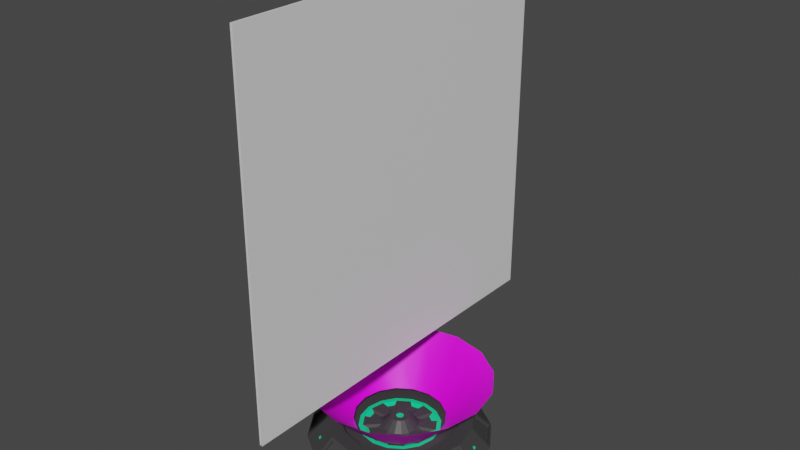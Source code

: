 # Source: holo-display.blend  (saved by Blender 2.80.75; exported with 4.5.12 LTS)
import bpy
from mathutils import Matrix  # noqa: F401  (used for matrix-valued properties, if any)

bpy.ops.wm.read_factory_settings(use_empty=True)
scene = bpy.context.scene
scene.name = 'Scene'

# ---- collections
col_collection = bpy.data.collections.new('Collection'); scene.collection.children.link(col_collection)

# ---- images (referenced by path relative to the original .blend; pixels are not part of the script)
import os
ASSET_DIR = os.environ.get("B2B_ASSET_DIR", "")  # directory of the original .blend (textures are referenced by path, not embedded)
HERE = os.path.dirname(os.path.abspath(__file__))  # packed textures are extracted next to this script under _unpacked/

def load_image(name, relpath, width, height, colorspace="sRGB"):
    """Load a texture the original file referenced (path relative to the .blend, or extracted next to this script)."""
    p = next((c for c in (os.path.join(HERE, relpath), os.path.join(ASSET_DIR, relpath)) if relpath and os.path.exists(c)), "")
    if p:
        img = bpy.data.images.load(p, check_existing=True)
        img.name = name
    else:  # same state as the original file: an image datablock whose file is absent (Cycles renders it pink)
        img = bpy.data.images.new(name, width, height)
        img.source = "FILE"
        img.filepath = "//" + (relpath or name)
    img.colorspace_settings.name = colorspace
    return img
img_ray_png = load_image('ray.png', 'ray.png', 1024, 1024, 'sRGB')

# ---- materials (node trees are filled in below, after node groups)
mat_body = bpy.data.materials.new('Body')
mat_body.use_transparent_shadow = False
mat_light = bpy.data.materials.new('Light')
mat_light.use_transparent_shadow = False
mat_image = bpy.data.materials.new('Image')
mat_image.use_transparent_shadow = False
mat_ray = bpy.data.materials.new('Ray')
mat_ray.surface_render_method = 'BLENDED'
mat_ray.blend_method = 'BLEND'
mat_ray.use_transparent_shadow = False
mat_material = bpy.data.materials.new('Material')
mat_material.surface_render_method = 'BLENDED'
mat_material.blend_method = 'BLEND'
mat_material.use_transparent_shadow = False

# ---- material node trees
mat_body.use_nodes = True; mat_body.node_tree.nodes.clear()
_N = mat_body.node_tree.nodes; _L = mat_body.node_tree.links
n0 = _N.new('ShaderNodeOutputMaterial'); n0.name = 'Material Output'; n0.location = (300, 300)
n1 = _N.new('ShaderNodeBsdfPrincipled'); n1.name = 'Principled BSDF'; n1.location = (10, 300)
n1.distribution = 'GGX'
n1.subsurface_method = 'BURLEY'
n1.inputs[0].default_value = (0.04955, 0.04955, 0.04955, 1.0)
n1.inputs[3].default_value = 1.45
n1.inputs[27].default_value = (0.0, 0.0, 0.0, 1.0)
n1.inputs[28].default_value = 1.0
_L.new(n1.outputs[0], n0.inputs[0])
n0.is_active_output = True
mat_light.use_nodes = True; mat_light.node_tree.nodes.clear()
_N = mat_light.node_tree.nodes; _L = mat_light.node_tree.links
n0 = _N.new('ShaderNodeOutputMaterial'); n0.name = 'Material Output'; n0.location = (300, 300)
n1 = _N.new('ShaderNodeBsdfPrincipled'); n1.name = 'Principled BSDF'; n1.location = (10, 300)
n1.distribution = 'GGX'
n1.subsurface_method = 'BURLEY'
n1.inputs[0].default_value = (0.0, 0.8, 0.308, 1.0)
n1.inputs[3].default_value = 1.45
n1.inputs[27].default_value = (0.0, 0.0, 0.0, 1.0)
n1.inputs[28].default_value = 1.0
_L.new(n1.outputs[0], n0.inputs[0])
n0.is_active_output = True
mat_image.use_nodes = True; mat_image.node_tree.nodes.clear()
_N = mat_image.node_tree.nodes; _L = mat_image.node_tree.links
n0 = _N.new('ShaderNodeOutputMaterial'); n0.name = 'Material Output'; n0.location = (300, 300)
n1 = _N.new('ShaderNodeBsdfPrincipled'); n1.name = 'Principled BSDF'; n1.location = (10, 300)
n1.distribution = 'GGX'
n1.subsurface_method = 'BURLEY'
n1.inputs[3].default_value = 1.45
n1.inputs[27].default_value = (0.0, 0.0, 0.0, 1.0)
n1.inputs[28].default_value = 1.0
_L.new(n1.outputs[0], n0.inputs[0])
n0.is_active_output = True
mat_ray.use_nodes = True; mat_ray.node_tree.nodes.clear()
_N = mat_ray.node_tree.nodes; _L = mat_ray.node_tree.links
n0 = _N.new('ShaderNodeBsdfPrincipled'); n0.name = 'Principled BSDF'; n0.location = (10, 300)
n0.distribution = 'GGX'
n0.subsurface_method = 'BURLEY'
n0.inputs[3].default_value = 1.45
n0.inputs[27].default_value = (0.0, 0.0, 0.0, 1.0)
n0.inputs[28].default_value = 1.0
n1 = _N.new('ShaderNodeTexImage'); n1.name = 'Image Texture'; n1.location = (-342, 255)
n1.image = img_ray_png
n2 = _N.new('ShaderNodeOutputMaterial'); n2.name = 'Material Output'; n2.location = (317, 273)
_L.new(n1.outputs[0], n0.inputs[0])
_L.new(n0.outputs[0], n2.inputs[0])
_L.new(n1.outputs[1], n0.inputs[4])
n2.is_active_output = True
mat_material.use_nodes = True; mat_material.node_tree.nodes.clear()
_N = mat_material.node_tree.nodes; _L = mat_material.node_tree.links
n0 = _N.new('ShaderNodeOutputMaterial'); n0.name = 'Material Output'; n0.location = (300, 300)
n1 = _N.new('ShaderNodeBsdfPrincipled'); n1.name = 'Principled BSDF'; n1.location = (10, 300)
n1.distribution = 'GGX'
n1.subsurface_method = 'BURLEY'
n1.inputs[0].default_value = (0.0, 1.0, 0.2168, 1.0)
n1.inputs[3].default_value = 1.45
n1.inputs[4].default_value = 0.0
n1.inputs[27].default_value = (0.0, 0.0, 0.0, 1.0)
n1.inputs[28].default_value = 1.0
_L.new(n1.outputs[0], n0.inputs[0])
n0.is_active_output = True

# ---- world
world_world = bpy.data.worlds.new('World'); scene.world = world_world
world_world.use_nodes = True; world_world.node_tree.nodes.clear()
_N = world_world.node_tree.nodes; _L = world_world.node_tree.links
n0 = _N.new('ShaderNodeOutputWorld'); n0.name = 'World Output'; n0.location = (300, 300)
n1 = _N.new('ShaderNodeBackground'); n1.name = 'Background'; n1.location = (10, 300)
n1.inputs[0].default_value = (0.05088, 0.05088, 0.05088, 1.0)
_L.new(n1.outputs[0], n0.inputs[0])
n0.is_active_output = True
world_world.color = (0.05088, 0.05088, 0.05088)
world_world.use_sun_shadow = False
world_world.sun_shadow_jitter_overblur = 0.0

# ---- meshes
me_circle = bpy.data.meshes.new('Circle')
me_circle.from_pydata([(0.0, 0.1, 0.0), (-0.03827, 0.09239, 0.0), (-0.07071, 0.07071, 0.0), (-0.09239, 0.03827, 0.0), (-0.1, -4.371e-09, 0.0), (-0.09239, -0.03827, 0.0), (-0.07071, -0.07071, 0.0), (-0.03827, -0.09239, 0.0), (-1.51e-08, -0.1, 0.0), (0.03827, -0.09239, 0.0), (0.07071, -0.07071, 0.0), (0.09239, -0.03827, 0.0), (0.1, 1.192e-09, 0.0), (0.09239, 0.03827, 0.0), (0.07071, 0.07071, 0.0), (0.03827, 0.09239, 0.0), (-0.03061, 0.07391, 0.02), (-9.779e-10, 0.08, 0.02), (-0.05657, 0.05657, 0.02), (-0.07391, 0.03061, 0.02), (-0.08, -3.869e-09, 0.02), (-0.07391, -0.03061, 0.02), (-0.05657, -0.05657, 0.02), (-0.03061, -0.07391, 0.02), (-1.306e-08, -0.08, 0.02), (0.03061, -0.07391, 0.02), (0.05657, -0.05657, 0.02), (0.07391, -0.03061, 0.02), (0.08, 5.815e-10, 0.02), (0.07391, 0.03061, 0.02), (0.05657, 0.05657, 0.02), (0.03061, 0.07391, 0.02), (-0.02449, 0.05913, 0.02), (-2.04e-09, 0.064, 0.02), (-0.04525, 0.04525, 0.02), (-0.05913, 0.02449, 0.02), (-0.064, -2.723e-09, 0.02), (-0.05913, -0.02449, 0.02), (-0.04525, -0.04525, 0.02), (-0.02449, -0.05913, 0.02), (-1.17e-08, -0.064, 0.02), (0.02449, -0.05913, 0.02), (0.04525, -0.04525, 0.02), (0.05913, -0.02449, 0.02), (0.064, 8.377e-10, 0.02), (0.05913, 0.02449, 0.02), (0.04525, 0.04525, 0.02), (0.02449, 0.05913, 0.02), (-0.02449, 0.05913, 0.01), (-2.04e-09, 0.064, 0.01), (-0.04525, 0.04525, 0.01), (-0.05913, 0.02449, 0.01), (-0.064, -2.723e-09, 0.01), (-0.05913, -0.02449, 0.01), (-0.04525, -0.04525, 0.01), (-0.02449, -0.05913, 0.01), (-1.17e-08, -0.064, 0.01), (0.02449, -0.05913, 0.01), (0.04525, -0.04525, 0.01), (0.05913, -0.02449, 0.01), (0.064, 8.377e-10, 0.01), (0.05913, 0.02449, 0.01), (0.04525, 0.04525, 0.01), (0.02449, 0.05913, 0.01), (-0.01714, 0.04139, 0.01), (-3.523e-09, 0.0448, 0.01), (-0.03168, 0.03168, 0.01), (-0.04139, 0.01714, 0.01), (-0.0448, -1.487e-09, 0.01), (-0.04139, -0.01714, 0.01), (-0.03168, -0.03168, 0.01), (-0.01714, -0.04139, 0.01), (-1.029e-08, -0.0448, 0.01), (0.01714, -0.04139, 0.01), (0.03168, -0.03168, 0.01), (0.04139, -0.01714, 0.01), (0.0448, 1.005e-09, 0.01), (0.04139, 0.01714, 0.01), (0.03168, 0.03168, 0.01), (0.01714, 0.04139, 0.01), (-0.01543, 0.03725, 0.01), (-3.974e-09, 0.04032, 0.01), (-0.02851, 0.02851, 0.01), (-0.03725, 0.01543, 0.01), (-0.04032, -1.152e-09, 0.01), (-0.03725, -0.01543, 0.01), (-0.02851, -0.02851, 0.01), (-0.01543, -0.03725, 0.01), (-1.006e-08, -0.04032, 0.01), (0.01543, -0.03725, 0.01), (0.02851, -0.02851, 0.01), (0.03725, -0.01543, 0.01), (0.04032, 1.091e-09, 0.01), (0.03725, 0.01543, 0.01), (0.02851, 0.02851, 0.01), (0.01543, 0.03725, 0.01), (-0.007715, 0.01863, 0.01), (-5.974e-09, 0.02016, 0.01), (-0.01426, 0.01426, 0.01), (-0.01863, 0.007715, 0.01), (-0.02016, -3.432e-10, 0.01), (-0.01863, -0.007715, 0.01), (-0.01426, -0.01426, 0.01), (-0.007715, -0.01863, 0.01), (-9.018e-09, -0.02016, 0.01), (0.007715, -0.01863, 0.01), (0.01426, -0.01426, 0.01), (0.01863, -0.007715, 0.01), (0.02016, 7.784e-10, 0.01), (0.01863, 0.007715, 0.01), (0.01426, 0.01426, 0.01), (0.007715, 0.01863, 0.01), (-0.003857, 0.009313, 0.02), (-6.756e-09, 0.01008, 0.02), (-0.007128, 0.007128, 0.02), (-0.009313, 0.003857, 0.02), (-0.01008, 3.025e-12, 0.02), (-0.009313, -0.003857, 0.02), (-0.007128, -0.007128, 0.02), (-0.003857, -0.009313, 0.02), (-8.278e-09, -0.01008, 0.02), (0.003857, -0.009313, 0.02), (0.007128, -0.007128, 0.02), (0.009313, -0.003857, 0.02), (0.01008, 5.638e-10, 0.02), (0.009313, 0.003857, 0.02), (0.007128, 0.007128, 0.02), (0.003857, 0.009313, 0.02), (-0.001543, 0.003725, 0.02), (-7.199e-09, 0.004032, 0.02), (-0.002851, 0.002851, 0.02), (-0.003725, 0.001543, 0.02), (-0.004032, 4.203e-10, 0.02), (-0.003725, -0.001543, 0.02), (-0.002851, -0.002851, 0.02), (-0.001543, -0.003725, 0.02), (-7.808e-09, -0.004032, 0.02), (0.001543, -0.003725, 0.02), (0.002851, -0.002851, 0.02), (0.003725, -0.001543, 0.02), (0.004032, 6.446e-10, 0.02), (0.003725, 0.001543, 0.02), (0.002851, 0.002851, 0.02), (0.001543, 0.003725, 0.02), (-0.01933, 0.08716, 0.009), (-0.0155, 0.08792, 0.009), (-0.07529, 0.04796, 0.009), (-0.07313, 0.05121, 0.009), (-0.08716, -0.01933, 0.009), (-0.08792, -0.0155, 0.009), (-0.04796, -0.07529, 0.009), (-0.05121, -0.07313, 0.009), (0.01933, -0.08716, 0.009), (0.0155, -0.08792, 0.009), (0.07529, -0.04796, 0.009), (0.07313, -0.05121, 0.009), (0.08716, 0.01933, 0.009), (0.08792, 0.0155, 0.009), (0.04796, 0.07529, 0.009), (0.05121, 0.07313, 0.009), (-0.01856, 0.08531, 0.011), (-0.0155, 0.08592, 0.011), (-0.07345, 0.0472, 0.011), (-0.07171, 0.04979, 0.011), (-0.08531, -0.01856, 0.011), (-0.08592, -0.0155, 0.011), (-0.0472, -0.07345, 0.011), (-0.04979, -0.07171, 0.011), (0.01856, -0.08531, 0.011), (0.0155, -0.08592, 0.011), (0.07345, -0.0472, 0.011), (0.07171, -0.04979, 0.011), (0.08531, 0.01856, 0.011), (0.08592, 0.0155, 0.011), (0.0472, 0.07345, 0.011), (0.04979, 0.07171, 0.011), (-0.06638, 0.07125, 0.002), (-0.04042, 0.08859, 0.002), (-0.09731, 0.003444, 0.002), (-0.09123, 0.03406, 0.002), (-0.07125, -0.06638, 0.002), (-0.08859, -0.04042, 0.002), (-0.003444, -0.09731, 0.002), (-0.03406, -0.09123, 0.002), (0.06638, -0.07125, 0.002), (0.04042, -0.08859, 0.002), (0.09731, -0.003444, 0.002), (0.09123, -0.03406, 0.002), (0.07125, 0.06638, 0.002), (0.08859, 0.04042, 0.002), (0.003444, 0.09731, 0.002), (0.03406, 0.09123, 0.002), (-0.05506, 0.05993, 0.018), (-0.0343, 0.07381, 0.018), (-0.08131, 0.003444, 0.018), (-0.07644, 0.02794, 0.018), (-0.05993, -0.05506, 0.018), (-0.07381, -0.0343, 0.018), (-0.003444, -0.08131, 0.018), (-0.02794, -0.07644, 0.018), (0.05506, -0.05993, 0.018), (0.0343, -0.07381, 0.018), (0.08131, -0.003444, 0.018), (0.07644, -0.02794, 0.018), (0.05993, 0.05506, 0.018), (0.07381, 0.0343, 0.018), (0.003444, 0.08131, 0.018), (0.02794, 0.07644, 0.018), (-0.06509, 0.06932, -0.0002745), (-0.03913, 0.08666, -0.0002745), (-0.09504, 0.002992, -0.0002745), (-0.08895, 0.03361, -0.0002745), (-0.06932, -0.06509, -0.0002745), (-0.08666, -0.03913, -0.0002745), (-0.002992, -0.09504, -0.0002745), (-0.03361, -0.08895, -0.0002745), (0.06509, -0.06932, -0.0002745), (0.03913, -0.08666, -0.0002745), (0.09504, -0.002992, -0.0002745), (0.08895, -0.03361, -0.0002745), (0.06932, 0.06509, -0.0002745), (0.08666, 0.03913, -0.0002745), (0.002992, 0.09504, -0.0002745), (0.03361, 0.08895, -0.0002745), (-0.05377, 0.05801, 0.01573), (-0.03301, 0.07188, 0.01573), (-0.07904, 0.002992, 0.01573), (-0.07417, 0.02748, 0.01573), (-0.05801, -0.05377, 0.01573), (-0.07188, -0.03301, 0.01573), (-0.002992, -0.07904, 0.01573), (-0.02748, -0.07417, 0.01573), (0.05377, -0.05801, 0.01573), (0.03301, -0.07188, 0.01573), (0.07904, -0.002992, 0.01573), (0.07417, -0.02748, 0.01573), (0.05801, 0.05377, 0.01573), (0.07188, 0.03301, 0.01573), (0.002992, 0.07904, 0.01573), (0.02748, 0.07417, 0.01573), (-0.01061, 0.03317, 0.008), (-0.002893, 0.0347, 0.008), (-0.03096, 0.01595, 0.008), (-0.02659, 0.02249, 0.008), (-0.03317, -0.01061, 0.008), (-0.0347, -0.002893, 0.008), (-0.01595, -0.03096, 0.008), (-0.02249, -0.02659, 0.008), (0.01061, -0.03317, 0.008), (0.002893, -0.0347, 0.008), (0.03096, -0.01595, 0.008), (0.02659, -0.02249, 0.008), (0.03317, 0.01061, 0.008), (0.0347, 0.002893, 0.008), (0.01595, 0.03096, 0.008), (0.02249, 0.02659, 0.008), (-0.006751, 0.02386, 0.008), (-0.002893, 0.02462, 0.008), (-0.02164, 0.0121, 0.008), (-0.01946, 0.01537, 0.008), (-0.02386, -0.006751, 0.008), (-0.02462, -0.002893, 0.008), (-0.0121, -0.02164, 0.008), (-0.01537, -0.01946, 0.008), (0.006751, -0.02386, 0.008), (0.002893, -0.02462, 0.008), (0.02164, -0.0121, 0.008), (0.01946, -0.01537, 0.008), (0.02386, 0.006751, 0.008), (0.02462, 0.002893, 0.008), (0.0121, 0.02164, 0.008), (0.01537, 0.01946, 0.008)], [], [(1, 0, 15, 14, 13, 12, 11, 10, 9, 8, 7, 6, 5, 4, 3, 2), (27, 28, 44, 43), (16, 17, 161, 160), (30, 29, 205, 204), (25, 9, 185, 201), (2, 3, 146, 147), (9, 25, 168, 152), (15, 0, 190, 191), (29, 28, 173, 172), (1, 2, 176, 177), (17, 0, 145, 161), (0, 17, 206, 190), (28, 27, 203, 202), (14, 15, 158, 159), (0, 1, 144, 145), (16, 1, 177, 193), (13, 14, 188, 189), (1, 16, 160, 144), (32, 34, 50, 48), (20, 21, 37, 36), (28, 29, 45, 44), (21, 22, 38, 37), (29, 30, 46, 45), (22, 23, 39, 38), (30, 31, 47, 46), (23, 24, 40, 39), (17, 16, 32, 33), (31, 17, 33, 47), (24, 25, 41, 40), (16, 18, 34, 32), (25, 26, 42, 41), (18, 19, 35, 34), (26, 27, 43, 42), (19, 20, 36, 35), (54, 55, 71, 70), (41, 42, 58, 57), (34, 35, 51, 50), (42, 43, 59, 58), (35, 36, 52, 51), (43, 44, 60, 59), (36, 37, 53, 52), (44, 45, 61, 60), (37, 38, 54, 53), (45, 46, 62, 61), (38, 39, 55, 54), (46, 47, 63, 62), (39, 40, 56, 55), (33, 32, 48, 49), (47, 33, 49, 63), (40, 41, 57, 56), (75, 76, 92, 91), (62, 63, 79, 78), (55, 56, 72, 71), (49, 48, 64, 65), (63, 49, 65, 79), (56, 57, 73, 72), (48, 50, 66, 64), (57, 58, 74, 73), (50, 51, 67, 66), (58, 59, 75, 74), (51, 52, 68, 67), (59, 60, 76, 75), (52, 53, 69, 68), (60, 61, 77, 76), (53, 54, 70, 69), (61, 62, 78, 77), (89, 90, 106, 105), (68, 69, 85, 84), (76, 77, 93, 92), (69, 70, 86, 85), (77, 78, 94, 93), (70, 71, 87, 86), (78, 79, 95, 94), (71, 72, 88, 87), (65, 64, 80, 81), (79, 65, 81, 95), (72, 73, 89, 88), (64, 66, 82, 80), (73, 74, 90, 89), (66, 67, 83, 82), (74, 75, 91, 90), (67, 68, 84, 83), (110, 111, 127, 126), (93, 109, 268, 252), (82, 83, 242, 243), (83, 84, 100, 99), (91, 92, 108, 107), (107, 106, 267, 266), (85, 101, 260, 244), (85, 86, 102, 101), (93, 94, 110, 109), (94, 95, 254, 255), (108, 92, 253, 269), (87, 88, 104, 103), (81, 80, 240, 241), (95, 81, 97, 111), (105, 104, 265, 264), (80, 82, 98, 96), (116, 117, 133, 132), (103, 104, 120, 119), (97, 96, 112, 113), (111, 97, 113, 127), (104, 105, 121, 120), (96, 98, 114, 112), (105, 106, 122, 121), (98, 99, 115, 114), (106, 107, 123, 122), (99, 100, 116, 115), (107, 108, 124, 123), (100, 101, 117, 116), (108, 109, 125, 124), (101, 102, 118, 117), (109, 110, 126, 125), (102, 103, 119, 118), (128, 130, 131, 132, 133, 134, 135, 136, 137, 138, 139, 140, 141, 142, 143, 129), (124, 125, 141, 140), (117, 118, 134, 133), (125, 126, 142, 141), (118, 119, 135, 134), (126, 127, 143, 142), (119, 120, 136, 135), (113, 112, 128, 129), (127, 113, 129, 143), (120, 121, 137, 136), (112, 114, 130, 128), (121, 122, 138, 137), (114, 115, 131, 130), (122, 123, 139, 138), (115, 116, 132, 131), (123, 124, 140, 139), (157, 156, 172, 173), (151, 150, 166, 167), (159, 158, 174, 175), (145, 144, 160, 161), (153, 152, 168, 169), (147, 146, 162, 163), (155, 154, 170, 171), (149, 148, 164, 165), (18, 2, 147, 163), (31, 30, 175, 174), (26, 10, 155, 171), (4, 5, 148, 149), (19, 18, 163, 162), (3, 19, 162, 146), (13, 29, 172, 156), (11, 27, 170, 154), (6, 7, 150, 151), (28, 12, 157, 173), (21, 20, 165, 164), (20, 4, 149, 165), (22, 6, 151, 167), (8, 9, 152, 153), (5, 21, 164, 148), (23, 22, 167, 166), (30, 14, 159, 175), (10, 11, 154, 155), (7, 23, 166, 150), (25, 24, 169, 168), (15, 31, 174, 158), (12, 13, 156, 157), (24, 8, 153, 169), (27, 26, 171, 170), (184, 200, 232, 216), (179, 178, 210, 211), (204, 205, 237, 236), (176, 192, 224, 208), (177, 176, 208, 209), (202, 203, 235, 234), (201, 185, 217, 233), (200, 201, 233, 232), (2, 18, 192, 176), (3, 4, 178, 179), (18, 16, 193, 192), (10, 26, 200, 184), (17, 31, 207, 206), (19, 3, 179, 195), (5, 6, 180, 181), (29, 13, 189, 205), (20, 19, 195, 194), (27, 11, 187, 203), (12, 28, 202, 186), (4, 20, 194, 178), (7, 8, 182, 183), (6, 22, 196, 180), (22, 21, 197, 196), (21, 5, 181, 197), (9, 10, 184, 185), (14, 30, 204, 188), (24, 23, 199, 198), (23, 7, 183, 199), (11, 12, 186, 187), (31, 15, 191, 207), (26, 25, 201, 200), (8, 24, 198, 182), (213, 212, 228, 229), (221, 220, 236, 237), (215, 214, 230, 231), (223, 222, 238, 239), (209, 208, 224, 225), (217, 216, 232, 233), (211, 210, 226, 227), (219, 218, 234, 235), (206, 207, 239, 238), (181, 180, 212, 213), (195, 179, 211, 227), (205, 189, 221, 237), (183, 182, 214, 215), (203, 187, 219, 235), (186, 202, 234, 218), (185, 184, 216, 217), (178, 194, 226, 210), (180, 196, 228, 212), (187, 186, 218, 219), (197, 181, 213, 229), (189, 188, 220, 221), (188, 204, 236, 220), (191, 190, 222, 223), (199, 183, 215, 231), (192, 193, 225, 224), (207, 191, 223, 239), (194, 195, 227, 226), (182, 198, 230, 214), (196, 197, 229, 228), (193, 177, 209, 225), (198, 199, 231, 230), (190, 206, 238, 222), (243, 242, 258, 259), (251, 250, 266, 267), (245, 244, 260, 261), (253, 252, 268, 269), (247, 246, 262, 263), (255, 254, 270, 271), (241, 240, 256, 257), (249, 248, 264, 265), (102, 86, 247, 263), (109, 108, 269, 268), (84, 85, 244, 245), (110, 94, 255, 271), (96, 97, 257, 256), (87, 103, 262, 246), (111, 110, 271, 270), (86, 87, 246, 247), (95, 111, 270, 254), (99, 98, 259, 258), (104, 88, 249, 265), (106, 90, 251, 267), (88, 89, 248, 249), (80, 96, 256, 240), (89, 105, 264, 248), (101, 100, 261, 260), (97, 81, 241, 257), (83, 99, 258, 242), (90, 91, 250, 251), (98, 82, 243, 259), (103, 102, 263, 262), (91, 107, 266, 250), (92, 93, 252, 253), (100, 84, 245, 261)])
me_circle.polygons.foreach_set('material_index', [0, 0, 0, 0, 0, 0, 0, 0, 0, 0, 0, 0, 0, 0, 0, 0, 0, 0, 0, 0, 0, 0, 0, 0, 0, 0, 0, 0, 0, 0, 0, 0, 0, 0, 0, 0, 0, 0, 0, 0, 0, 0, 0, 0, 0, 0, 0, 0, 0, 0, 1, 0, 0, 0, 0, 0, 0, 0, 0, 0, 0, 0, 0, 0, 0, 0, 0, 1, 1, 1, 1, 1, 1, 1, 1, 1, 1, 1, 1, 1, 1, 1, 0, 0, 1, 0, 0, 0, 0, 0, 0, 1, 0, 0, 1, 0, 0, 0, 0, 0, 0, 0, 0, 0, 0, 0, 0, 0, 0, 0, 0, 0, 0, 0, 1, 0, 0, 0, 0, 0, 0, 0, 0, 0, 0, 0, 0, 0, 0, 0, 1, 1, 1, 1, 1, 1, 1, 1, 0, 0, 0, 0, 0, 0, 0, 0, 0, 0, 0, 0, 0, 0, 0, 0, 0, 0, 0, 0, 0, 0, 0, 0, 0, 0, 0, 0, 0, 0, 0, 0, 0, 0, 0, 0, 0, 0, 0, 0, 0, 0, 0, 0, 0, 0, 0, 0, 0, 0, 0, 0, 0, 0, 0, 0, 0, 0, 0, 0, 0, 0, 0, 0, 0, 0, 0, 0, 0, 0, 0, 0, 0, 0, 0, 0, 0, 0, 0, 0, 0, 0, 0, 0, 0, 0, 0, 0, 0, 0, 0, 0, 0, 0, 0, 0, 0, 0, 1, 0, 0, 0, 0, 1, 0, 0, 0, 0, 1, 0, 0, 0, 0, 0, 1, 0, 0, 0, 1, 0])
_uv = me_circle.uv_layers.new(name='UVMap')
_uv.uv.foreach_set('vector', [0.0, 0.0, 0.0, 0.0, 0.0, 0.0, 0.0, 0.0, 0.0, 0.0, 0.0, 0.0, 0.0, 0.0, 0.0, 0.0, 0.0, 0.0, 0.0, 0.0, 0.0, 0.0, 0.0, 0.0, 0.0, 0.0, 0.0, 0.0, 0.0, 0.0, 0.0, 0.0, 0.0, 0.0, 0.0, 0.0, 0.0, 0.0, 0.0, 0.0, 0.0, 0.0, 0.0, 0.0, 0.0, 0.0, 0.0, 0.0, 0.0, 0.0, 0.0, 0.0, 0.0, 0.0, 0.0, 0.0, 0.0, 0.0, 0.0, 0.0, 0.0, 0.0, 0.0, 0.0, 0.0, 0.0, 0.0, 0.0, 0.0, 0.0, 0.0, 0.0, 0.0, 0.0, 0.0, 0.0, 0.0, 0.0, 0.0, 0.0, 0.0, 0.0, 0.0, 0.0, 0.0, 0.0, 0.0, 0.0, 0.0, 0.0, 0.0, 0.0, 0.0, 0.0, 0.0, 0.0, 0.0, 0.0, 0.0, 0.0, 0.0, 0.0, 0.0, 0.0, 0.0, 0.0, 0.0, 0.0, 0.0, 0.0, 0.0, 0.0, 0.0, 0.0, 0.0, 0.0, 0.0, 0.0, 0.0, 0.0, 0.0, 0.0, 0.0, 0.0, 0.0, 0.0, 0.0, 0.0, 0.0, 0.0, 0.0, 0.0, 0.0, 0.0, 0.0, 0.0, 0.0, 0.0, 0.0, 0.0, 0.0, 0.0, 0.0, 0.0, 0.0, 0.0, 0.0, 0.0, 0.0, 0.0, 0.0, 0.0, 0.0, 0.0, 0.0, 0.0, 0.0, 0.0, 0.0, 0.0, 0.0, 0.0, 0.0, 0.0, 0.0, 0.0, 0.0, 0.0, 0.0, 0.0, 0.0, 0.0, 0.0, 0.0, 0.0, 0.0, 0.0, 0.0, 0.0, 0.0, 0.0, 0.0, 0.0, 0.0, 0.0, 0.0, 0.0, 0.0, 0.0, 0.0, 0.0, 0.0, 0.0, 0.0, 0.0, 0.0, 0.0, 0.0, 0.0, 0.0, 0.0, 0.0, 0.0, 0.0, 0.0, 0.0, 0.0, 0.0, 0.0, 0.0, 0.0, 0.0, 0.0, 0.0, 0.0, 0.0, 0.0, 0.0, 0.0, 0.0, 0.0, 0.0, 0.0, 0.0, 0.0, 0.0, 0.0, 0.0, 0.0, 0.0, 0.0, 0.0, 0.0, 0.0, 0.0, 0.0, 0.0, 0.0, 0.0, 0.0, 0.0, 0.0, 0.0, 0.0, 0.0, 0.0, 0.0, 0.0, 0.0, 0.0, 0.0, 0.0, 0.0, 0.0, 0.0, 0.0, 0.0, 0.0, 0.0, 0.0, 0.0, 0.0, 0.0, 0.0, 0.0, 0.0, 0.0, 0.0, 0.0, 0.0, 0.0, 0.0, 0.0, 0.0, 0.0, 0.0, 0.0, 0.0, 0.0, 0.0, 0.0, 0.0, 0.0, 0.0, 0.0, 0.0, 0.0, 0.0, 0.0, 0.0, 0.0, 0.0, 0.0, 0.0, 0.0, 0.0, 0.0, 0.0, 0.0, 0.0, 0.0, 0.0, 0.0, 0.0, 0.0, 0.0, 0.0, 0.0, 0.0, 0.0, 0.0, 0.0, 0.0, 0.0, 0.0, 0.0, 0.0, 0.0, 0.0, 0.0, 0.0, 0.0, 0.0, 0.0, 0.0, 0.0, 0.0, 0.0, 0.0, 0.0, 0.0, 0.0, 0.0, 0.0, 0.0, 0.0, 0.0, 0.0, 0.0, 0.0, 0.0, 0.0, 0.0, 0.0, 0.0, 0.0, 0.0, 0.0, 0.0, 0.0, 0.0, 0.0, 0.0, 0.0, 0.0, 0.0, 0.0, 0.0, 0.0, 0.0, 0.0, 0.0, 0.0, 0.0, 0.0, 0.0, 0.0, 0.0, 0.0, 0.0, 0.0, 0.0, 0.0, 0.0, 0.0, 0.0, 0.0, 0.0, 0.0, 0.0, 0.0, 0.0, 0.0, 0.0, 0.0, 0.0, 0.0, 0.0, 0.0, 0.0, 0.0, 0.0, 0.0, 0.0, 0.0, 0.0, 0.0, 0.0, 0.0, 0.0, 0.0, 0.0, 0.0, 0.0, 0.0, 0.0, 0.0, 0.0, 0.0, 0.0, 0.0, 0.0, 0.0, 0.0, 0.0, 0.0, 0.0, 0.0, 0.0, 0.0, 0.0, 0.0, 0.0, 0.0, 0.0, 0.0, 0.0, 0.0, 0.0, 0.0, 0.0, 0.0, 0.0, 0.0, 0.0, 0.0, 0.0, 0.0, 0.0, 0.0, 0.0, 0.0, 0.0, 0.0, 0.0, 0.0, 0.0, 0.0, 0.0, 0.0, 0.0, 0.0, 0.0, 0.0, 0.0, 0.0, 0.0, 0.0, 0.0, 0.0, 0.0, 0.0, 0.0, 0.0, 0.0, 0.0, 0.0, 0.0, 0.0, 0.0, 0.0, 0.0, 0.0, 0.0, 0.0, 0.0, 0.0, 0.0, 0.0, 0.0, 0.0, 0.0, 0.0, 0.0, 0.0, 0.0, 0.0, 0.0, 0.0, 0.0, 0.0, 0.0, 0.0, 0.0, 0.0, 0.0, 0.0, 0.0, 0.0, 0.0, 0.0, 0.0, 0.0, 0.0, 0.0, 0.0, 0.0, 0.0, 0.0, 0.0, 0.0, 0.0, 0.0, 0.0, 0.0, 0.0, 0.0, 0.0, 0.0, 0.0, 0.0, 0.0, 0.0, 0.0, 0.0, 0.0, 0.0, 0.0, 0.0, 0.0, 0.0, 0.0, 0.0, 0.0, 0.0, 0.0, 0.0, 0.0, 0.0, 0.0, 0.0, 0.0, 0.0, 0.0, 0.0, 0.0, 0.0, 0.0, 0.0, 0.0, 0.0, 0.0, 0.0, 0.0, 0.0, 0.0, 0.0, 0.0, 0.0, 0.0, 0.0, 0.0, 0.0, 0.0, 0.0, 0.0, 0.0, 0.0, 0.0, 0.0, 0.0, 0.0, 0.0, 0.0, 0.0, 0.0, 0.0, 0.0, 0.0, 0.0, 0.0, 0.0, 0.0, 0.0, 0.0, 0.0, 0.0, 0.0, 0.0, 0.0, 0.0, 0.0, 0.0, 0.0, 0.0, 0.0, 0.0, 0.0, 0.0, 0.0, 0.0, 0.0, 0.0, 0.0, 0.0, 0.0, 0.0, 0.0, 0.0, 0.0, 0.0, 0.0, 0.0, 0.0, 0.0, 0.0, 0.0, 0.0, 0.0, 0.0, 0.0, 0.0, 0.0, 0.0, 0.0, 0.0, 0.0, 0.0, 0.0, 0.0, 0.0, 0.0, 0.0, 0.0, 0.0, 0.0, 0.0, 0.0, 0.0, 0.0, 0.0, 0.0, 0.0, 0.0, 0.0, 0.0, 0.0, 0.0, 0.0, 0.0, 0.0, 0.0, 0.0, 0.0, 0.0, 0.0, 0.0, 0.0, 0.0, 0.0, 0.0, 0.0, 0.0, 0.0, 0.0, 0.0, 0.0, 0.0, 0.0, 0.0, 0.0, 0.0, 0.0, 0.0, 0.0, 0.0, 0.0, 0.0, 0.0, 0.0, 0.0, 0.0, 0.0, 0.0, 0.0, 0.0, 0.0, 0.0, 0.0, 0.0, 0.0, 0.0, 0.0, 0.0, 0.0, 0.0, 0.0, 0.0, 0.0, 0.0, 0.0, 0.0, 0.0, 0.0, 0.0, 0.0, 0.0, 0.0, 0.0, 0.0, 0.0, 0.0, 0.0, 0.0, 0.0, 0.0, 0.0, 0.0, 0.0, 0.0, 0.0, 0.0, 0.0, 0.0, 0.0, 0.0, 0.0, 0.0, 0.0, 0.0, 0.0, 0.0, 0.0, 0.0, 0.0, 0.0, 0.0, 0.0, 0.0, 0.0, 0.0, 0.0, 0.0, 0.0, 0.0, 0.0, 0.0, 0.0, 0.0, 0.0, 0.0, 0.0, 0.0, 0.0, 0.0, 0.0, 0.0, 0.0, 0.0, 0.0, 0.0, 0.0, 0.0, 0.0, 0.0, 0.0, 0.0, 0.0, 0.0, 0.0, 0.0, 0.0, 0.0, 0.0, 0.0, 0.0, 0.0, 0.0, 0.0, 0.0, 0.0, 0.0, 0.0, 0.0, 0.0, 0.0, 0.0, 0.0, 0.0, 0.0, 0.0, 0.0, 0.0, 0.0, 0.0, 0.0, 0.0, 0.0, 0.0, 0.0, 0.0, 0.0, 0.0, 0.0, 0.0, 0.0, 0.0, 0.0, 0.0, 0.0, 0.0, 0.0, 0.0, 0.0, 0.0, 0.0, 0.0, 0.0, 0.0, 0.0, 0.0, 0.0, 0.0, 0.0, 0.0, 0.0, 0.0, 0.0, 0.0, 0.0, 0.0, 0.0, 0.0, 0.0, 0.0, 0.0, 0.0, 0.0, 0.0, 0.0, 0.0, 0.0, 0.0, 0.0, 0.0, 0.0, 0.0, 0.0, 0.0, 0.0, 0.0, 0.0, 0.0, 0.0, 0.0, 0.0, 0.0, 0.0, 0.0, 0.0, 0.0, 0.0, 0.0, 0.0, 0.0, 0.0, 0.0, 0.0, 0.0, 0.0, 0.0, 0.0, 0.0, 0.0, 0.0, 0.0, 0.0, 0.0, 0.0, 0.0, 0.0, 0.0, 0.0, 0.0, 0.0, 0.0, 0.0, 0.0, 0.0, 0.0, 0.0, 0.0, 0.0, 0.0, 0.0, 0.0, 0.0, 0.0, 0.0, 0.0, 0.0, 0.0, 0.0, 0.0, 0.0, 0.0, 0.0, 0.0, 0.0, 0.0, 0.0, 0.0, 0.0, 0.0, 0.0, 0.0, 0.0, 0.0, 0.0, 0.0, 0.0, 0.0, 0.0, 0.0, 0.0, 0.0, 0.0, 0.0, 0.0, 0.0, 0.0, 0.0, 0.0, 0.0, 0.0, 0.0, 0.0, 0.0, 0.0, 0.0, 0.0, 0.0, 0.0, 0.0, 0.0, 0.0, 0.0, 0.0, 0.0, 0.0, 0.0, 0.0, 0.0, 0.0, 0.0, 0.0, 0.0, 0.0, 0.0, 0.0, 0.0, 0.0, 0.0, 0.0, 0.0, 0.0, 0.0, 0.0, 0.0, 0.0, 0.0, 0.0, 0.0, 0.0, 0.0, 0.0, 0.0, 0.0, 0.0, 0.0, 0.0, 0.0, 0.0, 0.0, 0.0, 0.0, 0.0, 0.0, 0.0, 0.0, 0.0, 0.0, 0.0, 0.0, 0.0, 0.0, 0.0, 0.0, 0.0, 0.0, 0.0, 0.0, 0.0, 0.0, 0.0, 0.0, 0.0, 0.0, 0.0, 0.0, 0.0, 0.0, 0.0, 0.0, 0.0, 0.0, 0.0, 0.0, 0.0, 0.0, 0.0, 0.0, 0.0, 0.0, 0.0, 0.0, 0.0, 0.0, 0.0, 0.0, 0.0, 0.0, 0.0, 0.0, 0.0, 0.0, 0.0, 0.0, 0.0, 0.0, 0.0, 0.0, 0.0, 0.0, 0.0, 0.0, 0.0, 0.0, 0.0, 0.0, 0.0, 0.0, 0.0, 0.0, 0.0, 0.0, 0.0, 0.0, 0.0, 0.0, 0.0, 0.0, 0.0, 0.0, 0.0, 0.0, 0.0, 0.0, 0.0, 0.0, 0.0, 0.0, 0.0, 0.0, 0.0, 0.0, 0.0, 0.0, 0.0, 0.0, 0.0, 0.0, 0.0, 0.0, 0.0, 0.0, 0.0, 0.0, 0.0, 0.0, 0.0, 0.0, 0.0, 0.0, 0.0, 0.0, 0.0, 0.0, 0.0, 0.0, 0.0, 0.0, 0.0, 0.0, 0.0, 0.0, 0.0, 0.0, 0.0, 0.0, 0.0, 0.0, 0.0, 0.0, 0.0, 0.0, 0.0, 0.0, 0.0, 0.0, 0.0, 0.0, 0.0, 0.0, 0.0, 0.0, 0.0, 0.0, 0.0, 0.0, 0.0, 0.0, 0.0, 0.0, 0.0, 0.0, 0.0, 0.0, 0.0, 0.0, 0.0, 0.0, 0.0, 0.0, 0.0, 0.0, 0.0, 0.0, 0.0, 0.0, 0.0, 0.0, 0.0, 0.0, 0.0, 0.0, 0.0, 0.0, 0.0, 0.0, 0.0, 0.0, 0.0, 0.0, 0.0, 0.0, 0.0, 0.0, 0.0, 0.0, 0.0, 0.0, 0.0, 0.0, 0.0, 0.0, 0.0, 0.0, 0.0, 0.0, 0.0, 0.0, 0.0, 0.0, 0.0, 0.0, 0.0, 0.0, 0.0, 0.0, 0.0, 0.0, 0.0, 0.0, 0.0, 0.0, 0.0, 0.0, 0.0, 0.0, 0.0, 0.0, 0.0, 0.0, 0.0, 0.0, 0.0, 0.0, 0.0, 0.0, 0.0, 0.0, 0.0, 0.0, 0.0, 0.0, 0.0, 0.0, 0.0, 0.0, 0.0, 0.0, 0.0, 0.0, 0.0, 0.0, 0.0, 0.0, 0.0, 0.0, 0.0, 0.0, 0.0, 0.0, 0.0, 0.0, 0.0, 0.0, 0.0, 0.0, 0.0, 0.0, 0.0, 0.0, 0.0, 0.0, 0.0, 0.0, 0.0, 0.0, 0.0, 0.0, 0.0, 0.0, 0.0, 0.0, 0.0, 0.0, 0.0, 0.0, 0.0, 0.0, 0.0, 0.0, 0.0, 0.0, 0.0, 0.0, 0.0, 0.0, 0.0, 0.0, 0.0, 0.0, 0.0, 0.0, 0.0, 0.0, 0.0, 0.0, 0.0, 0.0, 0.0, 0.0, 0.0, 0.0, 0.0, 0.0, 0.0, 0.0, 0.0, 0.0, 0.0, 0.0, 0.0, 0.0, 0.0, 0.0, 0.0, 0.0, 0.0, 0.0, 0.0, 0.0, 0.0, 0.0, 0.0, 0.0, 0.0, 0.0, 0.0, 0.0, 0.0, 0.0, 0.0, 0.0, 0.0, 0.0, 0.0, 0.0, 0.0, 0.0, 0.0, 0.0, 0.0, 0.0, 0.0, 0.0, 0.0, 0.0, 0.0, 0.0, 0.0, 0.0, 0.0, 0.0, 0.0, 0.0, 0.0, 0.0, 0.0, 0.0, 0.0, 0.0, 0.0, 0.0, 0.0, 0.0, 0.0, 0.0, 0.0, 0.0, 0.0, 0.0, 0.0, 0.0, 0.0, 0.0, 0.0, 0.0, 0.0, 0.0, 0.0, 0.0, 0.0, 0.0, 0.0, 0.0, 0.0, 0.0, 0.0, 0.0, 0.0, 0.0, 0.0, 0.0, 0.0, 0.0, 0.0, 0.0, 0.0, 0.0, 0.0, 0.0, 0.0, 0.0, 0.0, 0.0, 0.0, 0.0, 0.0, 0.0, 0.0, 0.0, 0.0, 0.0, 0.0, 0.0, 0.0, 0.0, 0.0, 0.0, 0.0, 0.0, 0.0, 0.0, 0.0, 0.0, 0.0, 0.0, 0.0, 0.0, 0.0, 0.0, 0.0, 0.0, 0.0, 0.0, 0.0, 0.0, 0.0, 0.0, 0.0, 0.0, 0.0, 0.0, 0.0, 0.0, 0.0, 0.0, 0.0, 0.0, 0.0, 0.0, 0.0, 0.0, 0.0, 0.0, 0.0, 0.0, 0.0, 0.0, 0.0, 0.0, 0.0, 0.0, 0.0, 0.0, 0.0, 0.0, 0.0, 0.0, 0.0, 0.0, 0.0, 0.0, 0.0, 0.0, 0.0, 0.0, 0.0, 0.0, 0.0, 0.0, 0.0, 0.0, 0.0, 0.0, 0.0, 0.0, 0.0, 0.0, 0.0, 0.0, 0.0, 0.0, 0.0, 0.0, 0.0, 0.0, 0.0, 0.0, 0.0, 0.0, 0.0, 0.0, 0.0, 0.0, 0.0, 0.0, 0.0, 0.0, 0.0, 0.0, 0.0, 0.0, 0.0, 0.0, 0.0, 0.0, 0.0, 0.0, 0.0, 0.0, 0.0, 0.0, 0.0, 0.0, 0.0, 0.0, 0.0, 0.0, 0.0, 0.0, 0.0, 0.0, 0.0, 0.0, 0.0, 0.0, 0.0, 0.0, 0.0, 0.0, 0.0, 0.0, 0.0, 0.0, 0.0, 0.0, 0.0, 0.0, 0.0, 0.0, 0.0, 0.0, 0.0, 0.0, 0.0, 0.0, 0.0, 0.0, 0.0, 0.0, 0.0, 0.0, 0.0, 0.0, 0.0, 0.0, 0.0, 0.0, 0.0, 0.0, 0.0, 0.0, 0.0, 0.0, 0.0, 0.0, 0.0, 0.0, 0.0, 0.0, 0.0, 0.0, 0.0, 0.0, 0.0, 0.0, 0.0, 0.0, 0.0, 0.0, 0.0, 0.0, 0.0, 0.0, 0.0, 0.0, 0.0, 0.0, 0.0, 0.0, 0.0, 0.0, 0.0, 0.0, 0.0, 0.0, 0.0, 0.0, 0.0, 0.0, 0.0, 0.0, 0.0, 0.0, 0.0, 0.0, 0.0, 0.0, 0.0, 0.0, 0.0, 0.0, 0.0, 0.0, 0.0, 0.0, 0.0, 0.0, 0.0, 0.0, 0.0, 0.0, 0.0, 0.0, 0.0, 0.0, 0.0, 0.0, 0.0, 0.0, 0.0, 0.0, 0.0, 0.0, 0.0, 0.0, 0.0, 0.0, 0.0, 0.0, 0.0, 0.0, 0.0, 0.0, 0.0, 0.0, 0.0, 0.0, 0.0, 0.0, 0.0, 0.0, 0.0, 0.0, 0.0, 0.0, 0.0, 0.0, 0.0, 0.0, 0.0, 0.0, 0.0, 0.0, 0.0, 0.0, 0.0, 0.0, 0.0, 0.0, 0.0, 0.0, 0.0, 0.0, 0.0, 0.0, 0.0, 0.0, 0.0, 0.0, 0.0, 0.0, 0.0, 0.0, 0.0, 0.0, 0.0, 0.0, 0.0, 0.0, 0.0, 0.0, 0.0, 0.0, 0.0, 0.0, 0.0, 0.0, 0.0, 0.0, 0.0, 0.0, 0.0, 0.0, 0.0, 0.0, 0.0, 0.0, 0.0, 0.0, 0.0, 0.0, 0.0, 0.0, 0.0, 0.0, 0.0, 0.0, 0.0, 0.0, 0.0, 0.0, 0.0, 0.0, 0.0, 0.0, 0.0, 0.0, 0.0, 0.0, 0.0, 0.0, 0.0, 0.0, 0.0, 0.0, 0.0, 0.0, 0.0, 0.0, 0.0, 0.0, 0.0, 0.0, 0.0, 0.0, 0.0, 0.0, 0.0, 0.0, 0.0, 0.0, 0.0, 0.0, 0.0, 0.0, 0.0, 0.0, 0.0, 0.0, 0.0, 0.0, 0.0, 0.0, 0.0, 0.0, 0.0, 0.0, 0.0, 0.0, 0.0, 0.0, 0.0, 0.0, 0.0, 0.0, 0.0, 0.0, 0.0, 0.0, 0.0, 0.0, 0.0, 0.0, 0.0, 0.0, 0.0, 0.0, 0.0, 0.0, 0.0, 0.0, 0.0, 0.0, 0.0, 0.0, 0.0, 0.0, 0.0, 0.0, 0.0, 0.0, 0.0, 0.0, 0.0, 0.0, 0.0, 0.0, 0.0, 0.0, 0.0, 0.0, 0.0, 0.0, 0.0, 0.0, 0.0, 0.0, 0.0, 0.0, 0.0, 0.0, 0.0, 0.0, 0.0, 0.0, 0.0, 0.0, 0.0, 0.0, 0.0, 0.0, 0.0, 0.0, 0.0, 0.0, 0.0, 0.0, 0.0, 0.0, 0.0, 0.0, 0.0, 0.0, 0.0, 0.0, 0.0, 0.0, 0.0, 0.0, 0.0, 0.0, 0.0, 0.0, 0.0, 0.0, 0.0, 0.0, 0.0, 0.0, 0.0, 0.0, 0.0, 0.0, 0.0, 0.0, 0.0, 0.0, 0.0, 0.0, 0.0, 0.0, 0.0, 0.0, 0.0, 0.0, 0.0, 0.0, 0.0, 0.0, 0.0, 0.0, 0.0, 0.0, 0.0, 0.0, 0.0, 0.0, 0.0, 0.0, 0.0, 0.0, 0.0, 0.0, 0.0, 0.0, 0.0, 0.0, 0.0, 0.0, 0.0, 0.0, 0.0, 0.0, 0.0, 0.0, 0.0, 0.0, 0.0, 0.0, 0.0, 0.0, 0.0, 0.0, 0.0, 0.0, 0.0, 0.0, 0.0, 0.0, 0.0, 0.0, 0.0, 0.0, 0.0, 0.0, 0.0, 0.0, 0.0, 0.0, 0.0, 0.0, 0.0, 0.0, 0.0, 0.0, 0.0, 0.0, 0.0, 0.0, 0.0, 0.0, 0.0, 0.0, 0.0, 0.0, 0.0, 0.0, 0.0, 0.0, 0.0, 0.0, 0.0, 0.0, 0.0, 0.0, 0.0, 0.0, 0.0, 0.0, 0.0, 0.0, 0.0, 0.0, 0.0, 0.0, 0.0, 0.0, 0.0, 0.0, 0.0, 0.0, 0.0, 0.0, 0.0, 0.0, 0.0, 0.0, 0.0, 0.0, 0.0, 0.0, 0.0, 0.0, 0.0, 0.0, 0.0, 0.0, 0.0, 0.0, 0.0, 0.0, 0.0, 0.0, 0.0, 0.0, 0.0, 0.0, 0.0, 0.0, 0.0, 0.0, 0.0, 0.0, 0.0, 0.0, 0.0, 0.0, 0.0, 0.0, 0.0, 0.0, 0.0, 0.0, 0.0, 0.0, 0.0, 0.0, 0.0, 0.0, 0.0, 0.0, 0.0, 0.0, 0.0, 0.0, 0.0, 0.0, 0.0, 0.0, 0.0, 0.0, 0.0, 0.0, 0.0, 0.0, 0.0, 0.0, 0.0, 0.0, 0.0, 0.0, 0.0, 0.0, 0.0, 0.0, 0.0, 0.0, 0.0, 0.0, 0.0, 0.0, 0.0, 0.0, 0.0, 0.0, 0.0, 0.0, 0.0, 0.0, 0.0, 0.0, 0.0, 0.0, 0.0, 0.0, 0.0, 0.0, 0.0, 0.0, 0.0, 0.0, 0.0, 0.0, 0.0, 0.0, 0.0, 0.0, 0.0, 0.0, 0.0, 0.0, 0.0, 0.0, 0.0, 0.0, 0.0, 0.0, 0.0, 0.0, 0.0, 0.0, 0.0, 0.0, 0.0, 0.0, 0.0, 0.0, 0.0, 0.0, 0.0, 0.0, 0.0, 0.0, 0.0, 0.0, 0.0, 0.0, 0.0, 0.0, 0.0, 0.0, 0.0, 0.0, 0.0, 0.0, 0.0, 0.0])
me_circle.materials.append(mat_body)
me_circle.materials.append(mat_light)
me_circle.use_remesh_preserve_volume = False
me_circle.use_remesh_preserve_attributes = False
me_circle.use_mirror_vertex_groups = False
me_circle.update()
me_plane = bpy.data.meshes.new('Plane')
me_plane.from_pydata([(1.748e-08, 0.2, 0.2), (0.0, -0.2, 0.2), (0.0, 0.2, -0.2), (-1.748e-08, -0.2, -0.2)], [], [(0, 1, 3, 2)])
_uv = me_plane.uv_layers.new(name='UVMap')
_uv.uv.foreach_set('vector', [0.9999, 0.9999, 0.0001002, 0.9999, 9.99e-05, 0.0001001, 0.9999, 9.978e-05])
me_plane.materials.append(mat_image)
me_plane.use_remesh_preserve_volume = False
me_plane.use_remesh_preserve_attributes = False
me_plane.use_mirror_vertex_groups = False
me_plane.update()
me_circle_001 = bpy.data.meshes.new('Circle.001')
me_circle_001.from_pydata([(0.0, 0.05, 0.0), (-0.01913, 0.04619, 0.0), (-0.03536, 0.03536, 0.0), (-0.04619, 0.01913, 0.0), (-0.05, -2.186e-09, 0.0), (-0.04619, -0.01913, 0.0), (-0.03536, -0.03536, 0.0), (-0.01913, -0.04619, 0.0), (-7.55e-09, -0.05, 0.0), (0.01913, -0.04619, 0.0), (0.03536, -0.03536, 0.0), (0.04619, -0.01913, 0.0), (0.05, 5.962e-10, 0.0), (0.04619, 0.01913, 0.0), (0.03536, 0.03536, 0.0), (0.01913, 0.04619, 0.0), (3.958e-09, 0.1, 0.05), (-0.03827, 0.09239, 0.05), (-0.07071, 0.07071, 0.05), (-0.09239, 0.03827, 0.05), (-0.1, -5.07e-09, 0.05), (-0.09239, -0.03827, 0.05), (-0.07071, -0.07071, 0.05), (-0.03827, -0.09239, 0.05), (-1.114e-08, -0.1, 0.05), (0.03827, -0.09239, 0.05), (0.07071, -0.07071, 0.05), (0.09239, -0.03827, 0.05), (0.1, 4.94e-10, 0.05), (0.09239, 0.03827, 0.05), (0.07071, 0.07071, 0.05), (0.03827, 0.09239, 0.05)], [], [(0, 1, 17, 16), (15, 0, 16, 31), (8, 9, 25, 24), (1, 2, 18, 17), (9, 10, 26, 25), (2, 3, 19, 18), (10, 11, 27, 26), (3, 4, 20, 19), (11, 12, 28, 27), (4, 5, 21, 20), (12, 13, 29, 28), (5, 6, 22, 21), (13, 14, 30, 29), (6, 7, 23, 22), (14, 15, 31, 30), (7, 8, 24, 23)])
me_circle_001.polygons.foreach_set('use_smooth', [True] * 16)
_uv = me_circle_001.uv_layers.new(name='UVMap')
_uv.uv.foreach_set('vector', [0.2501, 8.941e-08, 0.3126, 8.941e-08, 0.3126, 0.1602, 0.2501, 0.1602, 0.1876, 7.451e-08, 0.2501, 8.941e-08, 0.2501, 0.1602, 0.1876, 0.1602, 0.75, 2.086e-07, 0.8125, 1.639e-07, 0.8125, 0.1602, 0.75, 0.1602, 0.3126, 8.941e-08, 0.3751, 1.49e-07, 0.3751, 0.1602, 0.3126, 0.1602, 0.8125, 1.639e-07, 0.875, 1.788e-07, 0.875, 0.1602, 0.8125, 0.1602, 0.3751, 1.49e-07, 0.4375, 1.788e-07, 0.4375, 0.1602, 0.3751, 0.1602, 0.875, 1.788e-07, 0.9375, 1.788e-07, 0.9375, 0.1602, 0.875, 0.1602, 0.4375, 1.788e-07, 0.5, 2.384e-07, 0.5, 0.1602, 0.4375, 0.1602, 0.9375, 1.788e-07, 1.0, 7.451e-08, 1.0, 0.1602, 0.9375, 0.1602, 0.5, 2.384e-07, 0.5625, 1.788e-07, 0.5625, 0.1602, 0.5, 0.1602, 8.011e-05, -1.49e-08, 0.06258, 0.0, 0.06258, 0.1602, 7.999e-05, 0.1602, 0.5625, 1.788e-07, 0.625, 2.682e-07, 0.625, 0.1602, 0.5625, 0.1602, 0.06258, 0.0, 0.1251, 0.0, 0.1251, 0.1602, 0.06258, 0.1602, 0.625, 2.682e-07, 0.6875, 2.682e-07, 0.6875, 0.1602, 0.625, 0.1602, 0.1251, 0.0, 0.1876, 7.451e-08, 0.1876, 0.1602, 0.1251, 0.1602, 0.6875, 2.682e-07, 0.75, 2.086e-07, 0.75, 0.1602, 0.6875, 0.1602])
me_circle_001.materials.append(mat_ray)
me_circle_001.use_remesh_preserve_volume = False
me_circle_001.use_remesh_preserve_attributes = False
me_circle_001.use_mirror_vertex_groups = False
me_circle_001.update()
me_plane_001 = bpy.data.meshes.new('Plane.001')
me_plane_001.from_pydata([(0.0003491, -0.2, 0.2), (-0.0003491, 0.2, 0.2), (0.0003491, -0.2, -0.2), (-0.0003491, 0.2, -0.2)], [], [(0, 1, 3, 2)])
_uv = me_plane_001.uv_layers.new(name='UVMap')
_uv.uv.foreach_set('vector', [0.9999, 0.9999, 0.0001001, 0.9999, 9.984e-05, 0.0001002, 0.9999, 9.984e-05])
me_plane_001.materials.append(mat_image)
me_plane_001.use_remesh_preserve_volume = False
me_plane_001.use_remesh_preserve_attributes = False
me_plane_001.use_mirror_vertex_groups = False
me_plane_001.update()
me_cube = bpy.data.meshes.new('Cube')
me_cube.from_pydata([(-0.0005, -0.0005, -0.0005), (-0.0005, -0.0005, 0.0005), (-0.0005, 0.0005, -0.0005), (-0.0005, 0.0005, 0.0005), (0.0005, -0.0005, -0.0005), (0.0005, -0.0005, 0.0005), (0.0005, 0.0005, -0.0005), (0.0005, 0.0005, 0.0005)], [], [(0, 1, 3, 2), (2, 3, 7, 6), (6, 7, 5, 4), (4, 5, 1, 0), (2, 6, 4, 0), (7, 3, 1, 5)])
_uv = me_cube.uv_layers.new(name='UVMap')
_uv.uv.foreach_set('vector', [0.375, 0.0, 0.625, 0.0, 0.625, 0.25, 0.375, 0.25, 0.375, 0.25, 0.625, 0.25, 0.625, 0.5, 0.375, 0.5, 0.375, 0.5, 0.625, 0.5, 0.625, 0.75, 0.375, 0.75, 0.375, 0.75, 0.625, 0.75, 0.625, 1.0, 0.375, 1.0, 0.125, 0.5, 0.375, 0.5, 0.375, 0.75, 0.125, 0.75, 0.625, 0.5, 0.875, 0.5, 0.875, 0.75, 0.625, 0.75])
me_cube.materials.append(mat_material)
me_cube.use_remesh_preserve_volume = False
me_cube.use_remesh_preserve_attributes = False
me_cube.use_mirror_vertex_groups = False
me_cube.update()

# ---- objects
ob_body = bpy.data.objects.new('Body', me_circle)
ob_image_front = bpy.data.objects.new('Image Front', me_plane)
ob_ray = bpy.data.objects.new('Ray', me_circle_001)
ob_image_back = bpy.data.objects.new('Image Back', me_plane_001)
ob_cube = bpy.data.objects.new('Cube', me_cube)

# ---- transforms, parenting, visibility, modifiers, constraints
ob_body.location = (0.0, 0.0, 0.0)
ob_body.lineart.crease_threshold = 0.0
ob_image_front.parent = ob_cube
ob_image_front.location = (0.001, 0.0, 0.3)
ob_image_front.lineart.crease_threshold = 0.0
ob_ray.location = (0.0, 0.0, 0.02)
ob_ray.lineart.crease_threshold = 0.0
ob_image_back.parent = ob_cube
ob_image_back.location = (-0.001, 0.0, 0.3)
ob_image_back.lineart.crease_threshold = 0.0
ob_cube.location = (0.0, 0.0, 0.0)
ob_cube.delta_rotation_euler = (0.0, 0.0, 3.142)
ob_cube.lineart.crease_threshold = 0.0

# ---- collection membership
col_collection.objects.link(ob_body)
col_collection.objects.link(ob_image_front)
col_collection.objects.link(ob_ray)
col_collection.objects.link(ob_image_back)
col_collection.objects.link(ob_cube)

# ---- scene / render settings (as saved in the file)
scene.frame_start = 1; scene.frame_end = 240; scene.frame_set(0)
scene.render.engine = 'BLENDER_EEVEE_NEXT'
scene.cycles.use_denoising = False
scene.cycles.samples = 128
scene.cycles.sampling_pattern = 'TABULATED_SOBOL'
scene.cycles.use_adaptive_sampling = False
scene.cycles.use_light_tree = False
scene.view_settings.view_transform = 'Filmic'
bpy.context.view_layer.update()

# ---- added for rendering (the .blend has no active camera and no usable light): camera, sun
cam_auto = bpy.data.cameras.new('AutoCamera')
cam_auto.lens = 50.0
cam_auto.sensor_width = 36.0
cam_auto.clip_end = 1000.0
ob_auto_camera = bpy.data.objects.new('AutoCamera', cam_auto)
scene.collection.objects.link(ob_auto_camera)
ob_auto_camera.location = (0.621004, -0.745205, 0.746554)
ob_auto_camera.rotation_euler = (1.09748, -7.21219e-08, 0.694738)
scene.camera = ob_auto_camera
light_auto_sun = bpy.data.lights.new('AutoSun', 'SUN')
light_auto_sun.energy = 3.0
light_auto_sun.angle = 0.0523599
ob_auto_sun = bpy.data.objects.new('AutoSun', light_auto_sun)
scene.collection.objects.link(ob_auto_sun)
ob_auto_sun.rotation_euler = (0.872665, 0.174533, 0.523599)
bpy.context.view_layer.update()
